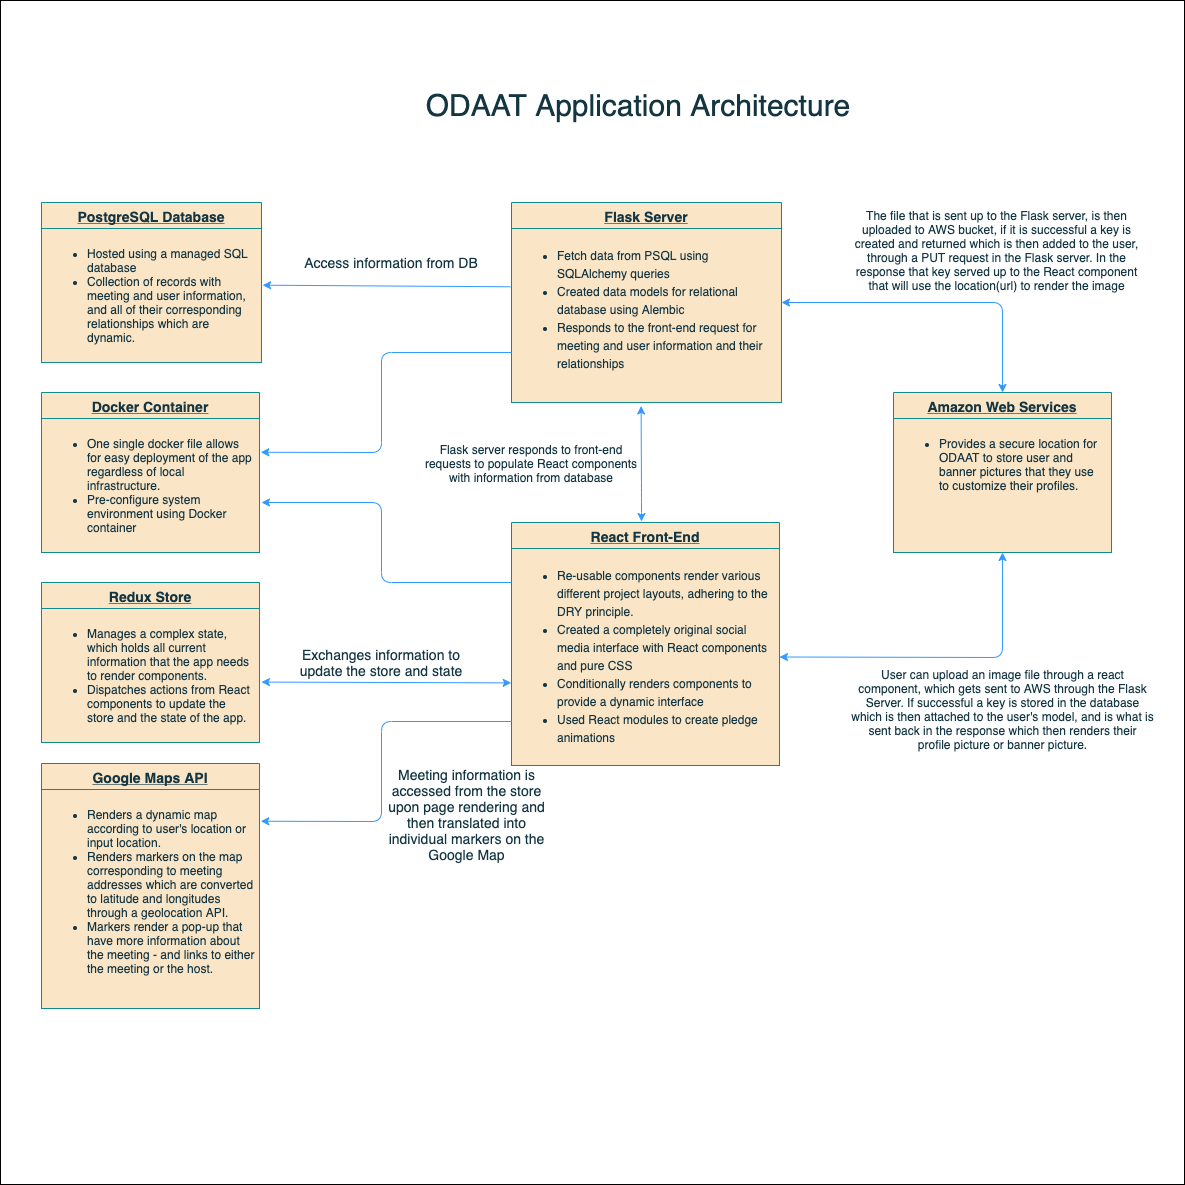

The diagram above was exported from draw.io. Its source (the exported page's mxGraphModel, read from the mxfile embedded in the PNG):
<mxGraphModel dx="1455" dy="1858" grid="0" gridSize="10" guides="0" tooltips="1" connect="1" arrows="1" fold="1" page="0" pageScale="1" pageWidth="827" pageHeight="1169" background="none" math="0" shadow="0">
  <root>
    <mxCell id="WIyWlLk6GJQsqaUBKTNV-0" />
    <mxCell id="WIyWlLk6GJQsqaUBKTNV-1" parent="WIyWlLk6GJQsqaUBKTNV-0" />
    <mxCell id="HmCel1eAbeOHazGenoX0-12" value="" style="whiteSpace=wrap;html=1;aspect=fixed;rounded=0;sketch=0;" vertex="1" parent="WIyWlLk6GJQsqaUBKTNV-1">
      <mxGeometry x="39" y="-122" width="1184" height="1184" as="geometry" />
    </mxCell>
    <mxCell id="zkfFHV4jXpPFQw0GAbJ--0" value="PostgreSQL Database" style="swimlane;fontStyle=5;align=center;verticalAlign=top;childLayout=stackLayout;horizontal=1;startSize=26;horizontalStack=0;resizeParent=1;resizeLast=0;collapsible=1;marginBottom=0;rounded=0;shadow=0;strokeWidth=1;fontSize=14;strokeColor=#0F8B8D;fillColor=#FAE5C7;fontColor=#143642;" parent="WIyWlLk6GJQsqaUBKTNV-1" vertex="1">
      <mxGeometry x="80" y="80" width="220" height="160" as="geometry">
        <mxRectangle x="230" y="140" width="160" height="26" as="alternateBounds" />
      </mxGeometry>
    </mxCell>
    <mxCell id="Z7KZOdx7fJGT5MOuIVZ5-20" value="&lt;ul&gt;&lt;li&gt;Hosted using a managed SQL database&lt;br&gt;&lt;/li&gt;&lt;li&gt;Collection of records with meeting and user information, and all of their corresponding relationships which are dynamic.&lt;/li&gt;&lt;/ul&gt;" style="text;align=left;verticalAlign=top;spacingLeft=4;spacingRight=4;overflow=hidden;rotatable=0;points=[[0,0.5],[1,0.5]];portConstraint=eastwest;fontStyle=0;whiteSpace=wrap;html=1;fillColor=#FAE5C7;strokeColor=#0F8B8D;fontColor=#143642;" parent="zkfFHV4jXpPFQw0GAbJ--0" vertex="1">
      <mxGeometry y="26" width="220" height="134" as="geometry" />
    </mxCell>
    <mxCell id="zkfFHV4jXpPFQw0GAbJ--17" value="Flask Server" style="swimlane;fontStyle=5;align=center;verticalAlign=top;childLayout=stackLayout;horizontal=1;startSize=26;horizontalStack=0;resizeParent=1;resizeLast=0;collapsible=1;marginBottom=0;rounded=0;shadow=0;strokeWidth=1;swimlaneFillColor=none;strokeColor=#0F8B8D;fillColor=#FAE5C7;fontSize=14;fontColor=#143642;" parent="WIyWlLk6GJQsqaUBKTNV-1" vertex="1">
      <mxGeometry x="550" y="80" width="270" height="200" as="geometry">
        <mxRectangle x="508" y="120" width="160" height="26" as="alternateBounds" />
      </mxGeometry>
    </mxCell>
    <mxCell id="zkfFHV4jXpPFQw0GAbJ--25" value="&lt;ul style=&quot;line-height: 150%&quot;&gt;&lt;li&gt;Fetch data from PSQL using SQLAlchemy queries&lt;/li&gt;&lt;li&gt;Created data models for relational database using Alembic&lt;/li&gt;&lt;li&gt;&lt;span&gt;Responds to the front-end request for meeting and user information and their relationships&lt;/span&gt;&lt;br&gt;&lt;/li&gt;&lt;/ul&gt;" style="text;align=left;verticalAlign=top;spacingLeft=4;spacingRight=4;overflow=hidden;rotatable=0;points=[[0,0.5],[1,0.5]];portConstraint=eastwest;fontStyle=0;whiteSpace=wrap;html=1;fillColor=#FAE5C7;strokeColor=#0F8B8D;fontColor=#143642;" parent="zkfFHV4jXpPFQw0GAbJ--17" vertex="1">
      <mxGeometry y="26" width="270" height="174" as="geometry" />
    </mxCell>
    <mxCell id="Z7KZOdx7fJGT5MOuIVZ5-40" value="" style="endArrow=classic;html=1;fontSize=14;entryX=1.006;entryY=0.252;entryDx=0;entryDy=0;entryPerimeter=0;labelBackgroundColor=#DAD2D8;fontColor=#143642;strokeColor=#3399FF;" parent="zkfFHV4jXpPFQw0GAbJ--17" target="Z7KZOdx7fJGT5MOuIVZ5-30" edge="1">
      <mxGeometry width="50" height="50" relative="1" as="geometry">
        <mxPoint y="150" as="sourcePoint" />
        <mxPoint x="50" y="100" as="targetPoint" />
        <Array as="points">
          <mxPoint x="-130" y="150" />
          <mxPoint x="-130" y="250" />
        </Array>
      </mxGeometry>
    </mxCell>
    <mxCell id="Z7KZOdx7fJGT5MOuIVZ5-1" value="React Front-End" style="swimlane;fontStyle=5;align=center;verticalAlign=top;childLayout=stackLayout;horizontal=1;startSize=26;horizontalStack=0;resizeParent=1;resizeLast=0;collapsible=1;marginBottom=0;rounded=0;shadow=0;strokeWidth=1;fontSize=14;fillColor=#FAE5C7;strokeColor=#0F8B8D;fontColor=#143642;" parent="WIyWlLk6GJQsqaUBKTNV-1" vertex="1">
      <mxGeometry x="550" y="400" width="268" height="243" as="geometry">
        <mxRectangle x="550" y="140" width="160" height="26" as="alternateBounds" />
      </mxGeometry>
    </mxCell>
    <mxCell id="Z7KZOdx7fJGT5MOuIVZ5-41" value="" style="endArrow=classic;html=1;fontSize=14;labelBackgroundColor=#DAD2D8;fontColor=#143642;strokeColor=#3399FF;" parent="Z7KZOdx7fJGT5MOuIVZ5-1" edge="1">
      <mxGeometry width="50" height="50" relative="1" as="geometry">
        <mxPoint x="1" y="60" as="sourcePoint" />
        <mxPoint x="-250" y="-20" as="targetPoint" />
        <Array as="points">
          <mxPoint x="-130" y="60" />
          <mxPoint x="-130" y="-20" />
        </Array>
      </mxGeometry>
    </mxCell>
    <mxCell id="Z7KZOdx7fJGT5MOuIVZ5-26" value="&lt;ul style=&quot;line-height: 150%&quot;&gt;&lt;li&gt;Re-usable components render various different project layouts, adhering to the DRY principle.&lt;/li&gt;&lt;li&gt;Created a completely original social media interface with React components and pure CSS&lt;/li&gt;&lt;li&gt;Conditionally renders components to provide a dynamic interface&lt;/li&gt;&lt;li&gt;Used React modules to create pledge animations&lt;/li&gt;&lt;/ul&gt;" style="text;align=left;verticalAlign=top;spacingLeft=4;spacingRight=4;overflow=hidden;rotatable=0;points=[[0,0.5],[1,0.5]];portConstraint=eastwest;fontStyle=0;whiteSpace=wrap;html=1;fillColor=#FAE5C7;strokeColor=#0F8B8D;fontColor=#143642;" parent="Z7KZOdx7fJGT5MOuIVZ5-1" vertex="1">
      <mxGeometry y="26" width="268" height="217" as="geometry" />
    </mxCell>
    <mxCell id="Z7KZOdx7fJGT5MOuIVZ5-22" value="Flask server responds to front-end requests to populate React components with information from database" style="text;html=1;strokeColor=none;fillColor=none;align=center;verticalAlign=middle;whiteSpace=wrap;rounded=0;fontSize=12;fontColor=#143642;" parent="WIyWlLk6GJQsqaUBKTNV-1" vertex="1">
      <mxGeometry x="460" y="340" width="220" as="geometry" />
    </mxCell>
    <mxCell id="Z7KZOdx7fJGT5MOuIVZ5-25" value="" style="endArrow=classic;startArrow=classic;html=1;fontSize=12;entryX=0.48;entryY=1.02;entryDx=0;entryDy=0;entryPerimeter=0;labelBackgroundColor=#DAD2D8;fontColor=#143642;strokeColor=#3399FF;" parent="WIyWlLk6GJQsqaUBKTNV-1" target="zkfFHV4jXpPFQw0GAbJ--25" edge="1">
      <mxGeometry width="50" height="50" relative="1" as="geometry">
        <mxPoint x="680" y="399" as="sourcePoint" />
        <mxPoint x="680" y="310" as="targetPoint" />
        <Array as="points">
          <mxPoint x="680" y="390" />
          <mxPoint x="680" y="370" />
        </Array>
      </mxGeometry>
    </mxCell>
    <mxCell id="Z7KZOdx7fJGT5MOuIVZ5-27" value="Redux Store" style="swimlane;fontStyle=5;align=center;verticalAlign=top;childLayout=stackLayout;horizontal=1;startSize=26;horizontalStack=0;resizeParent=1;resizeLast=0;collapsible=1;marginBottom=0;rounded=0;shadow=0;strokeWidth=1;fontSize=14;strokeColor=#0F8B8D;fillColor=#FAE5C7;fontColor=#143642;" parent="WIyWlLk6GJQsqaUBKTNV-1" vertex="1">
      <mxGeometry x="80" y="460" width="218" height="160" as="geometry">
        <mxRectangle x="230" y="140" width="160" height="26" as="alternateBounds" />
      </mxGeometry>
    </mxCell>
    <mxCell id="Z7KZOdx7fJGT5MOuIVZ5-28" value="&lt;ul&gt;&lt;li&gt;&lt;span&gt;Manages a complex state, which holds all current information that the app needs to render components.&lt;/span&gt;&lt;br&gt;&lt;/li&gt;&lt;li&gt;Dispatches actions from React components to update the store and the state of the app.&lt;/li&gt;&lt;/ul&gt;" style="text;align=left;verticalAlign=top;spacingLeft=4;spacingRight=4;overflow=hidden;rotatable=0;points=[[0,0.5],[1,0.5]];portConstraint=eastwest;fontStyle=0;whiteSpace=wrap;html=1;fillColor=#FAE5C7;strokeColor=#0F8B8D;fontColor=#143642;" parent="Z7KZOdx7fJGT5MOuIVZ5-27" vertex="1">
      <mxGeometry y="26" width="218" height="134" as="geometry" />
    </mxCell>
    <mxCell id="Z7KZOdx7fJGT5MOuIVZ5-29" value="Docker Container" style="swimlane;fontStyle=5;align=center;verticalAlign=top;childLayout=stackLayout;horizontal=1;startSize=26;horizontalStack=0;resizeParent=1;resizeLast=0;collapsible=1;marginBottom=0;rounded=0;shadow=0;strokeWidth=1;fontSize=14;strokeColor=#0F8B8D;fillColor=#FAE5C7;fontColor=#143642;" parent="WIyWlLk6GJQsqaUBKTNV-1" vertex="1">
      <mxGeometry x="80" y="270" width="218" height="160" as="geometry">
        <mxRectangle x="230" y="140" width="160" height="26" as="alternateBounds" />
      </mxGeometry>
    </mxCell>
    <mxCell id="Z7KZOdx7fJGT5MOuIVZ5-30" value="&lt;ul&gt;&lt;li&gt;One single docker file allows for easy deployment of the app regardless of local infrastructure.&lt;/li&gt;&lt;li&gt;Pre-configure system environment using Docker container&lt;/li&gt;&lt;/ul&gt;" style="text;align=left;verticalAlign=top;spacingLeft=4;spacingRight=4;overflow=hidden;rotatable=0;points=[[0,0.5],[1,0.5]];portConstraint=eastwest;fontStyle=0;whiteSpace=wrap;html=1;fillColor=#FAE5C7;strokeColor=#0F8B8D;fontColor=#143642;" parent="Z7KZOdx7fJGT5MOuIVZ5-29" vertex="1">
      <mxGeometry y="26" width="218" height="134" as="geometry" />
    </mxCell>
    <mxCell id="Z7KZOdx7fJGT5MOuIVZ5-33" value="Access information from DB" style="text;html=1;strokeColor=none;fillColor=none;align=center;verticalAlign=middle;whiteSpace=wrap;rounded=0;fontSize=14;fontColor=#143642;" parent="WIyWlLk6GJQsqaUBKTNV-1" vertex="1">
      <mxGeometry x="340" y="130" width="180" height="20" as="geometry" />
    </mxCell>
    <mxCell id="Z7KZOdx7fJGT5MOuIVZ5-34" value="" style="endArrow=classic;html=1;fontSize=14;entryX=1.005;entryY=0.423;entryDx=0;entryDy=0;exitX=-0.004;exitY=0.335;exitDx=0;exitDy=0;exitPerimeter=0;entryPerimeter=0;labelBackgroundColor=#DAD2D8;fontColor=#143642;strokeColor=#3399FF;" parent="WIyWlLk6GJQsqaUBKTNV-1" source="zkfFHV4jXpPFQw0GAbJ--25" target="Z7KZOdx7fJGT5MOuIVZ5-20" edge="1">
      <mxGeometry width="50" height="50" relative="1" as="geometry">
        <mxPoint x="430" y="185" as="sourcePoint" />
        <mxPoint x="480" y="135" as="targetPoint" />
      </mxGeometry>
    </mxCell>
    <mxCell id="Z7KZOdx7fJGT5MOuIVZ5-37" value="Exchanges information to update the store and state" style="text;html=1;strokeColor=none;fillColor=none;align=center;verticalAlign=middle;whiteSpace=wrap;rounded=0;fontSize=14;fontColor=#143642;" parent="WIyWlLk6GJQsqaUBKTNV-1" vertex="1">
      <mxGeometry x="330" y="530" width="180" height="20" as="geometry" />
    </mxCell>
    <mxCell id="Z7KZOdx7fJGT5MOuIVZ5-38" value="" style="endArrow=classic;startArrow=classic;html=1;fontSize=14;entryX=-0.001;entryY=0.904;entryDx=0;entryDy=0;entryPerimeter=0;exitX=1.009;exitY=1.005;exitDx=0;exitDy=0;exitPerimeter=0;labelBackgroundColor=#DAD2D8;fontColor=#143642;strokeColor=#3399FF;" parent="WIyWlLk6GJQsqaUBKTNV-1" edge="1">
      <mxGeometry width="50" height="50" relative="1" as="geometry">
        <mxPoint x="299.962" y="559.5700000000002" as="sourcePoint" />
        <mxPoint x="549.7299999999999" y="560.376" as="targetPoint" />
      </mxGeometry>
    </mxCell>
    <mxCell id="Z7KZOdx7fJGT5MOuIVZ5-42" value="ODAAT Application Architecture" style="text;html=1;strokeColor=none;fillColor=none;align=center;verticalAlign=middle;whiteSpace=wrap;rounded=0;fontSize=30;fontColor=#143642;" parent="WIyWlLk6GJQsqaUBKTNV-1" vertex="1">
      <mxGeometry x="432" y="-52" width="490" height="70" as="geometry" />
    </mxCell>
    <mxCell id="HmCel1eAbeOHazGenoX0-0" value="Google Maps API" style="swimlane;fontStyle=5;align=center;verticalAlign=top;childLayout=stackLayout;horizontal=1;startSize=26;horizontalStack=0;resizeParent=1;resizeLast=0;collapsible=1;marginBottom=0;rounded=0;shadow=0;strokeWidth=1;fontSize=14;strokeColor=#0F8B8D;fillColor=#FAE5C7;fontColor=#143642;" vertex="1" parent="WIyWlLk6GJQsqaUBKTNV-1">
      <mxGeometry x="80" y="641" width="218" height="245" as="geometry">
        <mxRectangle x="230" y="140" width="160" height="26" as="alternateBounds" />
      </mxGeometry>
    </mxCell>
    <mxCell id="HmCel1eAbeOHazGenoX0-1" value="&lt;ul&gt;&lt;li&gt;Renders a dynamic map according to user's location or input location.&lt;/li&gt;&lt;li&gt;Renders markers on the map corresponding to meeting addresses which are converted to latitude and longitudes through a geolocation API.&lt;/li&gt;&lt;li&gt;Markers render a pop-up that have more information about the meeting - and links to either the meeting or the host.&lt;/li&gt;&lt;/ul&gt;" style="text;align=left;verticalAlign=top;spacingLeft=4;spacingRight=4;overflow=hidden;rotatable=0;points=[[0,0.5],[1,0.5]];portConstraint=eastwest;fontStyle=0;whiteSpace=wrap;html=1;fillColor=#FAE5C7;strokeColor=#0F8B8D;fontColor=#143642;" vertex="1" parent="HmCel1eAbeOHazGenoX0-0">
      <mxGeometry y="26" width="218" height="219" as="geometry" />
    </mxCell>
    <mxCell id="HmCel1eAbeOHazGenoX0-2" value="" style="endArrow=classic;html=1;fontSize=14;entryX=1.006;entryY=0.252;entryDx=0;entryDy=0;entryPerimeter=0;labelBackgroundColor=#DAD2D8;fontColor=#143642;strokeColor=#3399FF;" edge="1" parent="WIyWlLk6GJQsqaUBKTNV-1">
      <mxGeometry width="50" height="50" relative="1" as="geometry">
        <mxPoint x="550" y="599" as="sourcePoint" />
        <mxPoint x="299.308" y="698.768" as="targetPoint" />
        <Array as="points">
          <mxPoint x="420" y="599" />
          <mxPoint x="420" y="699" />
        </Array>
      </mxGeometry>
    </mxCell>
    <mxCell id="HmCel1eAbeOHazGenoX0-3" value="Meeting information is accessed from the store upon page rendering and then translated into individual markers on the Google Map" style="text;html=1;strokeColor=none;fillColor=none;align=center;verticalAlign=middle;whiteSpace=wrap;rounded=0;fontSize=14;fontColor=#143642;" vertex="1" parent="WIyWlLk6GJQsqaUBKTNV-1">
      <mxGeometry x="414" y="647" width="183" height="89" as="geometry" />
    </mxCell>
    <mxCell id="HmCel1eAbeOHazGenoX0-4" value="Amazon Web Services" style="swimlane;fontStyle=5;align=center;verticalAlign=top;childLayout=stackLayout;horizontal=1;startSize=26;horizontalStack=0;resizeParent=1;resizeLast=0;collapsible=1;marginBottom=0;rounded=0;shadow=0;strokeWidth=1;fontSize=14;strokeColor=#0F8B8D;fillColor=#FAE5C7;fontColor=#143642;" vertex="1" parent="WIyWlLk6GJQsqaUBKTNV-1">
      <mxGeometry x="932" y="270" width="218" height="160" as="geometry">
        <mxRectangle x="230" y="140" width="160" height="26" as="alternateBounds" />
      </mxGeometry>
    </mxCell>
    <mxCell id="HmCel1eAbeOHazGenoX0-5" value="&lt;ul&gt;&lt;li&gt;Provides a secure location for ODAAT to store user and banner pictures that they use to customize their profiles.&lt;/li&gt;&lt;/ul&gt;" style="text;align=left;verticalAlign=top;spacingLeft=4;spacingRight=4;overflow=hidden;rotatable=0;points=[[0,0.5],[1,0.5]];portConstraint=eastwest;fontStyle=0;whiteSpace=wrap;html=1;fillColor=#FAE5C7;strokeColor=#0F8B8D;fontColor=#143642;" vertex="1" parent="HmCel1eAbeOHazGenoX0-4">
      <mxGeometry y="26" width="218" height="134" as="geometry" />
    </mxCell>
    <mxCell id="HmCel1eAbeOHazGenoX0-6" value="" style="endArrow=classic;startArrow=classic;html=1;exitX=1;exitY=0.5;exitDx=0;exitDy=0;entryX=0.5;entryY=1;entryDx=0;entryDy=0;labelBackgroundColor=#DAD2D8;fontColor=#143642;strokeColor=#3399FF;" edge="1" parent="WIyWlLk6GJQsqaUBKTNV-1" source="Z7KZOdx7fJGT5MOuIVZ5-26" target="HmCel1eAbeOHazGenoX0-4">
      <mxGeometry width="50" height="50" relative="1" as="geometry">
        <mxPoint x="843" y="497" as="sourcePoint" />
        <mxPoint x="893" y="447" as="targetPoint" />
        <Array as="points">
          <mxPoint x="1041" y="535" />
        </Array>
      </mxGeometry>
    </mxCell>
    <mxCell id="HmCel1eAbeOHazGenoX0-7" value="" style="endArrow=classic;startArrow=classic;html=1;exitX=1;exitY=0.5;exitDx=0;exitDy=0;entryX=0.5;entryY=0;entryDx=0;entryDy=0;labelBackgroundColor=#DAD2D8;fontColor=#143642;strokeColor=#3399FF;" edge="1" parent="WIyWlLk6GJQsqaUBKTNV-1" source="zkfFHV4jXpPFQw0GAbJ--17" target="HmCel1eAbeOHazGenoX0-4">
      <mxGeometry width="50" height="50" relative="1" as="geometry">
        <mxPoint x="990" y="200" as="sourcePoint" />
        <mxPoint x="1040" y="150" as="targetPoint" />
        <Array as="points">
          <mxPoint x="1041" y="180" />
        </Array>
      </mxGeometry>
    </mxCell>
    <mxCell id="HmCel1eAbeOHazGenoX0-8" value="User can upload an image file through a react component, which gets sent to AWS through the Flask Server. If successful a key is stored in the database which is then attached to the user's model, and is what is sent back in the response which then renders their profile picture or banner picture." style="text;html=1;strokeColor=none;fillColor=none;align=center;verticalAlign=middle;whiteSpace=wrap;rounded=0;fontColor=#143642;" vertex="1" parent="WIyWlLk6GJQsqaUBKTNV-1">
      <mxGeometry x="888.5" y="491" width="305" height="191" as="geometry" />
    </mxCell>
    <mxCell id="HmCel1eAbeOHazGenoX0-9" value="The file that is sent up to the Flask server, is then uploaded to AWS bucket, if it is successful a key is created and returned which is then added to the user, through a PUT request in the Flask server. In the response that key served up to the React component that will use the location(url) to render the image" style="text;html=1;strokeColor=none;fillColor=none;align=center;verticalAlign=middle;whiteSpace=wrap;rounded=0;fontColor=#143642;" vertex="1" parent="WIyWlLk6GJQsqaUBKTNV-1">
      <mxGeometry x="883" y="71" width="305" height="113" as="geometry" />
    </mxCell>
  </root>
</mxGraphModel>